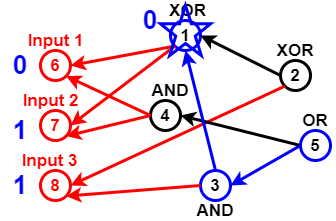

The diagram above was exported from draw.io. Its source (the exported page's mxGraphModel, read from the mxfile embedded in the PNG):
<mxGraphModel dx="782" dy="381" grid="1" gridSize="10" guides="1" tooltips="1" connect="1" arrows="1" fold="1" page="1" pageScale="1" pageWidth="827" pageHeight="1169" math="0" shadow="0">
  <root>
    <mxCell id="0" />
    <mxCell id="1" parent="0" />
    <mxCell id="Pl5NU_EOBc21qTvcVmzp-2" value="6" style="ellipse;whiteSpace=wrap;html=1;aspect=fixed;fillColor=none;strokeWidth=3;strokeColor=#FF0000;fontStyle=1;fontSize=17;fontColor=#FF0000;" vertex="1" parent="1">
      <mxGeometry x="60" y="150" width="30" height="30" as="geometry" />
    </mxCell>
    <mxCell id="Pl5NU_EOBc21qTvcVmzp-3" value="7" style="ellipse;whiteSpace=wrap;html=1;aspect=fixed;strokeColor=#FF0000;strokeWidth=3;fillColor=none;fontSize=17;fontColor=#FF0000;fontStyle=1" vertex="1" parent="1">
      <mxGeometry x="60" y="210" width="30" height="30" as="geometry" />
    </mxCell>
    <mxCell id="Pl5NU_EOBc21qTvcVmzp-4" value="8" style="ellipse;whiteSpace=wrap;html=1;aspect=fixed;strokeColor=#FF0000;strokeWidth=3;fillColor=none;fontSize=17;fontColor=#FF0000;fontStyle=1" vertex="1" parent="1">
      <mxGeometry x="60" y="270" width="30" height="30" as="geometry" />
    </mxCell>
    <mxCell id="Pl5NU_EOBc21qTvcVmzp-5" value="1" style="ellipse;whiteSpace=wrap;html=1;aspect=fixed;strokeWidth=3;fillColor=none;fontSize=17;fontColor=#000000;fontStyle=1;strokeColor=#0000FF;" vertex="1" parent="1">
      <mxGeometry x="190" y="120" width="30" height="30" as="geometry" />
    </mxCell>
    <mxCell id="Pl5NU_EOBc21qTvcVmzp-7" value="" style="endArrow=classic;html=1;fontSize=17;fontColor=#000000;strokeWidth=3;entryX=1;entryY=0.5;entryDx=0;entryDy=0;exitX=0;exitY=1;exitDx=0;exitDy=0;strokeColor=#FF0000;" edge="1" parent="1" source="Pl5NU_EOBc21qTvcVmzp-5" target="Pl5NU_EOBc21qTvcVmzp-2">
      <mxGeometry width="50" height="50" relative="1" as="geometry">
        <mxPoint x="140" y="80" as="sourcePoint" />
        <mxPoint x="270" y="290" as="targetPoint" />
      </mxGeometry>
    </mxCell>
    <mxCell id="Pl5NU_EOBc21qTvcVmzp-8" value="" style="endArrow=classic;html=1;strokeWidth=3;fontSize=17;fontColor=#000000;entryX=1;entryY=0.5;entryDx=0;entryDy=0;exitX=0;exitY=1;exitDx=0;exitDy=0;strokeColor=#FF0000;" edge="1" parent="1" source="Pl5NU_EOBc21qTvcVmzp-5" target="Pl5NU_EOBc21qTvcVmzp-3">
      <mxGeometry width="50" height="50" relative="1" as="geometry">
        <mxPoint x="130" y="110" as="sourcePoint" />
        <mxPoint x="430" y="200" as="targetPoint" />
      </mxGeometry>
    </mxCell>
    <mxCell id="Pl5NU_EOBc21qTvcVmzp-9" value="4" style="ellipse;whiteSpace=wrap;html=1;aspect=fixed;strokeColor=#000000;strokeWidth=3;fillColor=none;fontSize=17;fontColor=#000000;fontStyle=1" vertex="1" parent="1">
      <mxGeometry x="170" y="200" width="30" height="30" as="geometry" />
    </mxCell>
    <mxCell id="Pl5NU_EOBc21qTvcVmzp-10" value="" style="endArrow=classic;html=1;strokeColor=#FF0000;strokeWidth=3;fontSize=17;fontColor=#000000;entryX=1;entryY=1;entryDx=0;entryDy=0;exitX=0;exitY=0.5;exitDx=0;exitDy=0;" edge="1" parent="1" source="Pl5NU_EOBc21qTvcVmzp-9" target="Pl5NU_EOBc21qTvcVmzp-3">
      <mxGeometry width="50" height="50" relative="1" as="geometry">
        <mxPoint x="130" y="80" as="sourcePoint" />
        <mxPoint x="430" y="200" as="targetPoint" />
      </mxGeometry>
    </mxCell>
    <mxCell id="Pl5NU_EOBc21qTvcVmzp-11" value="" style="endArrow=classic;html=1;strokeColor=#FF0000;strokeWidth=3;fontSize=17;fontColor=#000000;entryX=1;entryY=1;entryDx=0;entryDy=0;exitX=0;exitY=0.5;exitDx=0;exitDy=0;" edge="1" parent="1" source="Pl5NU_EOBc21qTvcVmzp-9" target="Pl5NU_EOBc21qTvcVmzp-2">
      <mxGeometry width="50" height="50" relative="1" as="geometry">
        <mxPoint x="174" y="100" as="sourcePoint" />
        <mxPoint x="430" y="200" as="targetPoint" />
      </mxGeometry>
    </mxCell>
    <mxCell id="Pl5NU_EOBc21qTvcVmzp-12" value="3" style="ellipse;whiteSpace=wrap;html=1;aspect=fixed;strokeWidth=3;fillColor=none;fontSize=17;fontColor=#000000;fontStyle=1;strokeColor=#0000FF;" vertex="1" parent="1">
      <mxGeometry x="220" y="270" width="30" height="30" as="geometry" />
    </mxCell>
    <mxCell id="Pl5NU_EOBc21qTvcVmzp-13" value="" style="endArrow=classic;html=1;strokeColor=#FF0000;strokeWidth=3;fontSize=17;fontColor=#000000;entryX=1;entryY=1;entryDx=0;entryDy=0;exitX=0;exitY=0.5;exitDx=0;exitDy=0;" edge="1" parent="1" source="Pl5NU_EOBc21qTvcVmzp-12" target="Pl5NU_EOBc21qTvcVmzp-4">
      <mxGeometry width="50" height="50" relative="1" as="geometry">
        <mxPoint x="160" y="370" as="sourcePoint" />
        <mxPoint x="430" y="200" as="targetPoint" />
      </mxGeometry>
    </mxCell>
    <mxCell id="Pl5NU_EOBc21qTvcVmzp-14" value="2" style="ellipse;whiteSpace=wrap;html=1;aspect=fixed;strokeColor=#000000;strokeWidth=3;fillColor=none;fontSize=17;fontColor=#000000;fontStyle=1" vertex="1" parent="1">
      <mxGeometry x="300" y="160" width="30" height="30" as="geometry" />
    </mxCell>
    <mxCell id="Pl5NU_EOBc21qTvcVmzp-15" value="" style="endArrow=classic;html=1;strokeColor=#FF0000;strokeWidth=3;fontSize=17;fontColor=#000000;entryX=1;entryY=0.5;entryDx=0;entryDy=0;exitX=0;exitY=1;exitDx=0;exitDy=0;" edge="1" parent="1" source="Pl5NU_EOBc21qTvcVmzp-14" target="Pl5NU_EOBc21qTvcVmzp-4">
      <mxGeometry width="50" height="50" relative="1" as="geometry">
        <mxPoint x="140" y="350" as="sourcePoint" />
        <mxPoint x="430" y="200" as="targetPoint" />
      </mxGeometry>
    </mxCell>
    <mxCell id="Pl5NU_EOBc21qTvcVmzp-16" value="5" style="ellipse;whiteSpace=wrap;html=1;aspect=fixed;strokeWidth=3;fillColor=none;fontSize=17;fontColor=#000000;fontStyle=1;strokeColor=#0000FF;" vertex="1" parent="1">
      <mxGeometry x="320" y="230" width="30" height="30" as="geometry" />
    </mxCell>
    <mxCell id="Pl5NU_EOBc21qTvcVmzp-17" value="" style="endArrow=classic;html=1;strokeWidth=3;fontSize=17;fontColor=#000000;entryX=1;entryY=0.5;entryDx=0;entryDy=0;exitX=0;exitY=0.5;exitDx=0;exitDy=0;" edge="1" parent="1" source="Pl5NU_EOBc21qTvcVmzp-16" target="Pl5NU_EOBc21qTvcVmzp-9">
      <mxGeometry width="50" height="50" relative="1" as="geometry">
        <mxPoint x="370" y="340" as="sourcePoint" />
        <mxPoint x="430" y="200" as="targetPoint" />
      </mxGeometry>
    </mxCell>
    <mxCell id="Pl5NU_EOBc21qTvcVmzp-18" value="" style="endArrow=classic;html=1;strokeWidth=3;fontSize=17;fontColor=#000000;entryX=1;entryY=0.5;entryDx=0;entryDy=0;exitX=0;exitY=0.5;exitDx=0;exitDy=0;strokeColor=#0000FF;" edge="1" parent="1" source="Pl5NU_EOBc21qTvcVmzp-16" target="Pl5NU_EOBc21qTvcVmzp-12">
      <mxGeometry width="50" height="50" relative="1" as="geometry">
        <mxPoint x="390" y="330" as="sourcePoint" />
        <mxPoint x="430" y="200" as="targetPoint" />
      </mxGeometry>
    </mxCell>
    <mxCell id="Pl5NU_EOBc21qTvcVmzp-19" value="" style="endArrow=classic;html=1;strokeWidth=3;fontSize=17;fontColor=#000000;entryX=0.5;entryY=1;entryDx=0;entryDy=0;exitX=0.5;exitY=0;exitDx=0;exitDy=0;strokeColor=#0000FF;" edge="1" parent="1" source="Pl5NU_EOBc21qTvcVmzp-12" target="Pl5NU_EOBc21qTvcVmzp-5">
      <mxGeometry width="50" height="50" relative="1" as="geometry">
        <mxPoint x="300" y="120" as="sourcePoint" />
        <mxPoint x="430" y="200" as="targetPoint" />
      </mxGeometry>
    </mxCell>
    <mxCell id="Pl5NU_EOBc21qTvcVmzp-20" value="" style="endArrow=classic;html=1;strokeWidth=3;fontSize=17;entryX=1;entryY=0.5;entryDx=0;entryDy=0;exitX=0;exitY=0.5;exitDx=0;exitDy=0;" edge="1" parent="1" source="Pl5NU_EOBc21qTvcVmzp-14" target="Pl5NU_EOBc21qTvcVmzp-5">
      <mxGeometry width="50" height="50" relative="1" as="geometry">
        <mxPoint x="320" y="80" as="sourcePoint" />
        <mxPoint x="430" y="200" as="targetPoint" />
      </mxGeometry>
    </mxCell>
    <mxCell id="Pl5NU_EOBc21qTvcVmzp-21" value="XOR" style="text;html=1;strokeColor=none;fillColor=none;align=center;verticalAlign=middle;whiteSpace=wrap;rounded=0;fontSize=17;fontColor=#000000;fontStyle=1" vertex="1" parent="1">
      <mxGeometry x="185" y="100" width="45" height="20" as="geometry" />
    </mxCell>
    <mxCell id="Pl5NU_EOBc21qTvcVmzp-22" value="XOR" style="text;html=1;strokeColor=none;fillColor=none;align=center;verticalAlign=middle;whiteSpace=wrap;rounded=0;fontSize=17;fontColor=#000000;fontStyle=1" vertex="1" parent="1">
      <mxGeometry x="295" y="140" width="40" height="20" as="geometry" />
    </mxCell>
    <mxCell id="Pl5NU_EOBc21qTvcVmzp-23" value="OR" style="text;html=1;strokeColor=none;fillColor=none;align=center;verticalAlign=middle;whiteSpace=wrap;rounded=0;fontSize=17;fontColor=#000000;fontStyle=1" vertex="1" parent="1">
      <mxGeometry x="315" y="210" width="40" height="20" as="geometry" />
    </mxCell>
    <mxCell id="Pl5NU_EOBc21qTvcVmzp-24" value="AND" style="text;html=1;strokeColor=none;fillColor=none;align=center;verticalAlign=middle;whiteSpace=wrap;rounded=0;fontSize=17;fontColor=#000000;fontStyle=1" vertex="1" parent="1">
      <mxGeometry x="215" y="300" width="40" height="20" as="geometry" />
    </mxCell>
    <mxCell id="Pl5NU_EOBc21qTvcVmzp-25" value="AND" style="text;html=1;strokeColor=none;fillColor=none;align=center;verticalAlign=middle;whiteSpace=wrap;rounded=0;fontSize=17;fontColor=#000000;fontStyle=1" vertex="1" parent="1">
      <mxGeometry x="170" y="180" width="40" height="20" as="geometry" />
    </mxCell>
    <mxCell id="Pl5NU_EOBc21qTvcVmzp-26" value="Input 1" style="text;html=1;strokeColor=none;fillColor=none;align=center;verticalAlign=middle;whiteSpace=wrap;rounded=0;fontSize=17;fontStyle=1;fontColor=#FF0000;" vertex="1" parent="1">
      <mxGeometry x="37.5" y="130" width="75" height="20" as="geometry" />
    </mxCell>
    <mxCell id="Pl5NU_EOBc21qTvcVmzp-27" value="Input 2" style="text;html=1;strokeColor=none;fillColor=none;align=center;verticalAlign=middle;whiteSpace=wrap;rounded=0;fontSize=17;fontColor=#FF0000;fontStyle=1" vertex="1" parent="1">
      <mxGeometry x="37.5" y="190" width="65" height="20" as="geometry" />
    </mxCell>
    <mxCell id="Pl5NU_EOBc21qTvcVmzp-28" value="Input 3" style="text;html=1;strokeColor=none;fillColor=none;align=center;verticalAlign=middle;whiteSpace=wrap;rounded=0;fontSize=17;fontColor=#FF0000;fontStyle=1" vertex="1" parent="1">
      <mxGeometry x="37.5" y="250" width="62.5" height="20" as="geometry" />
    </mxCell>
    <mxCell id="Pl5NU_EOBc21qTvcVmzp-32" value="0" style="text;html=1;strokeColor=none;fillColor=none;align=center;verticalAlign=middle;whiteSpace=wrap;rounded=0;fontSize=26;fontStyle=1;fontColor=#0000FF;" vertex="1" parent="1">
      <mxGeometry x="20" y="155" width="40" height="20" as="geometry" />
    </mxCell>
    <mxCell id="Pl5NU_EOBc21qTvcVmzp-33" value="1" style="text;html=1;strokeColor=none;fillColor=none;align=center;verticalAlign=middle;whiteSpace=wrap;rounded=0;fontSize=26;fontStyle=1;fontColor=#0000FF;" vertex="1" parent="1">
      <mxGeometry x="20" y="220" width="40" height="20" as="geometry" />
    </mxCell>
    <mxCell id="Pl5NU_EOBc21qTvcVmzp-35" value="1" style="text;html=1;strokeColor=none;fillColor=none;align=center;verticalAlign=middle;whiteSpace=wrap;rounded=0;fontSize=26;fontStyle=1;fontColor=#0000FF;" vertex="1" parent="1">
      <mxGeometry x="20" y="275" width="40" height="20" as="geometry" />
    </mxCell>
    <mxCell id="Pl5NU_EOBc21qTvcVmzp-36" value="" style="verticalLabelPosition=bottom;verticalAlign=top;html=1;shape=mxgraph.basic.star;strokeWidth=3;fillColor=none;gradientColor=none;fontSize=26;fontColor=#0000CC;strokeColor=#0000FF;" vertex="1" parent="1">
      <mxGeometry x="180" y="105" width="50" height="50" as="geometry" />
    </mxCell>
    <mxCell id="Pl5NU_EOBc21qTvcVmzp-37" value="0" style="text;html=1;strokeColor=none;fillColor=none;align=center;verticalAlign=middle;whiteSpace=wrap;rounded=0;fontSize=26;fontColor=#0000FF;fontStyle=1" vertex="1" parent="1">
      <mxGeometry x="150" y="110" width="40" height="20" as="geometry" />
    </mxCell>
  </root>
</mxGraphModel>